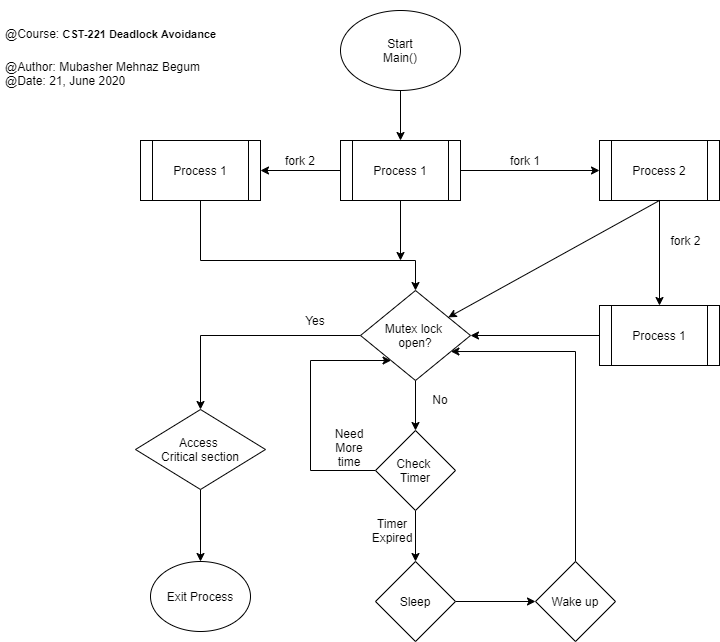

The diagram above was exported from draw.io. Its source (the exported page's mxGraphModel, read from the mxfile embedded in the PNG):
<mxGraphModel dx="792" dy="454" grid="1" gridSize="10" guides="1" tooltips="1" connect="1" arrows="1" fold="1" page="1" pageScale="1" pageWidth="850" pageHeight="1100" math="0" shadow="0">
  <root>
    <mxCell id="0" />
    <mxCell id="1" parent="0" />
    <mxCell id="IhU1L6kFwSRt_lG98vGF-7" value="" style="edgeStyle=orthogonalEdgeStyle;rounded=0;orthogonalLoop=1;jettySize=auto;html=1;" edge="1" parent="1" source="IhU1L6kFwSRt_lG98vGF-1" target="IhU1L6kFwSRt_lG98vGF-2">
      <mxGeometry relative="1" as="geometry" />
    </mxCell>
    <mxCell id="IhU1L6kFwSRt_lG98vGF-1" value="Start&lt;br&gt;Main()" style="ellipse;whiteSpace=wrap;html=1;" vertex="1" parent="1">
      <mxGeometry x="350" y="10" width="120" height="80" as="geometry" />
    </mxCell>
    <mxCell id="IhU1L6kFwSRt_lG98vGF-4" value="" style="edgeStyle=orthogonalEdgeStyle;rounded=0;orthogonalLoop=1;jettySize=auto;html=1;" edge="1" parent="1" source="IhU1L6kFwSRt_lG98vGF-2" target="IhU1L6kFwSRt_lG98vGF-3">
      <mxGeometry relative="1" as="geometry" />
    </mxCell>
    <mxCell id="IhU1L6kFwSRt_lG98vGF-13" value="" style="edgeStyle=orthogonalEdgeStyle;rounded=0;orthogonalLoop=1;jettySize=auto;html=1;" edge="1" parent="1" source="IhU1L6kFwSRt_lG98vGF-2" target="IhU1L6kFwSRt_lG98vGF-12">
      <mxGeometry relative="1" as="geometry" />
    </mxCell>
    <mxCell id="IhU1L6kFwSRt_lG98vGF-41" value="" style="edgeStyle=orthogonalEdgeStyle;rounded=0;orthogonalLoop=1;jettySize=auto;html=1;" edge="1" parent="1" source="IhU1L6kFwSRt_lG98vGF-2">
      <mxGeometry relative="1" as="geometry">
        <mxPoint x="410" y="260" as="targetPoint" />
      </mxGeometry>
    </mxCell>
    <mxCell id="IhU1L6kFwSRt_lG98vGF-2" value="Process 1" style="shape=process;whiteSpace=wrap;html=1;backgroundOutline=1;" vertex="1" parent="1">
      <mxGeometry x="350" y="140" width="120" height="60" as="geometry" />
    </mxCell>
    <mxCell id="IhU1L6kFwSRt_lG98vGF-30" value="" style="edgeStyle=orthogonalEdgeStyle;rounded=0;orthogonalLoop=1;jettySize=auto;html=1;" edge="1" parent="1" source="IhU1L6kFwSRt_lG98vGF-12" target="IhU1L6kFwSRt_lG98vGF-17">
      <mxGeometry relative="1" as="geometry">
        <Array as="points">
          <mxPoint x="210" y="260" />
          <mxPoint x="425" y="260" />
        </Array>
      </mxGeometry>
    </mxCell>
    <mxCell id="IhU1L6kFwSRt_lG98vGF-12" value="Process 1" style="shape=process;whiteSpace=wrap;html=1;backgroundOutline=1;" vertex="1" parent="1">
      <mxGeometry x="150" y="140" width="120" height="60" as="geometry" />
    </mxCell>
    <mxCell id="IhU1L6kFwSRt_lG98vGF-9" value="" style="edgeStyle=orthogonalEdgeStyle;rounded=0;orthogonalLoop=1;jettySize=auto;html=1;" edge="1" parent="1" source="IhU1L6kFwSRt_lG98vGF-3" target="IhU1L6kFwSRt_lG98vGF-8">
      <mxGeometry relative="1" as="geometry" />
    </mxCell>
    <mxCell id="IhU1L6kFwSRt_lG98vGF-3" value="Process 2" style="shape=process;whiteSpace=wrap;html=1;backgroundOutline=1;" vertex="1" parent="1">
      <mxGeometry x="609" y="140" width="120" height="60" as="geometry" />
    </mxCell>
    <mxCell id="IhU1L6kFwSRt_lG98vGF-39" value="" style="edgeStyle=orthogonalEdgeStyle;rounded=0;orthogonalLoop=1;jettySize=auto;html=1;entryX=1;entryY=0.5;entryDx=0;entryDy=0;" edge="1" parent="1" source="IhU1L6kFwSRt_lG98vGF-8" target="IhU1L6kFwSRt_lG98vGF-17">
      <mxGeometry relative="1" as="geometry">
        <mxPoint x="529" y="320" as="targetPoint" />
      </mxGeometry>
    </mxCell>
    <mxCell id="IhU1L6kFwSRt_lG98vGF-8" value="Process 1" style="shape=process;whiteSpace=wrap;html=1;backgroundOutline=1;" vertex="1" parent="1">
      <mxGeometry x="609" y="305" width="120" height="60" as="geometry" />
    </mxCell>
    <mxCell id="IhU1L6kFwSRt_lG98vGF-10" value="fork 1" style="text;html=1;strokeColor=none;fillColor=none;align=center;verticalAlign=middle;whiteSpace=wrap;rounded=0;" vertex="1" parent="1">
      <mxGeometry x="500" y="150" width="70" height="20" as="geometry" />
    </mxCell>
    <mxCell id="IhU1L6kFwSRt_lG98vGF-14" value="fork 2" style="text;html=1;strokeColor=none;fillColor=none;align=center;verticalAlign=middle;whiteSpace=wrap;rounded=0;" vertex="1" parent="1">
      <mxGeometry x="275" y="150" width="70" height="20" as="geometry" />
    </mxCell>
    <mxCell id="IhU1L6kFwSRt_lG98vGF-23" value="" style="edgeStyle=orthogonalEdgeStyle;rounded=0;orthogonalLoop=1;jettySize=auto;html=1;" edge="1" parent="1" source="IhU1L6kFwSRt_lG98vGF-17" target="IhU1L6kFwSRt_lG98vGF-22">
      <mxGeometry relative="1" as="geometry" />
    </mxCell>
    <mxCell id="IhU1L6kFwSRt_lG98vGF-44" value="" style="edgeStyle=orthogonalEdgeStyle;rounded=0;orthogonalLoop=1;jettySize=auto;html=1;" edge="1" parent="1" source="IhU1L6kFwSRt_lG98vGF-17" target="IhU1L6kFwSRt_lG98vGF-18">
      <mxGeometry relative="1" as="geometry" />
    </mxCell>
    <mxCell id="IhU1L6kFwSRt_lG98vGF-17" value="Mutex lock &lt;br&gt;open?" style="rhombus;whiteSpace=wrap;html=1;" vertex="1" parent="1">
      <mxGeometry x="370" y="290" width="110" height="90" as="geometry" />
    </mxCell>
    <mxCell id="IhU1L6kFwSRt_lG98vGF-27" value="" style="edgeStyle=orthogonalEdgeStyle;rounded=0;orthogonalLoop=1;jettySize=auto;html=1;" edge="1" parent="1" source="IhU1L6kFwSRt_lG98vGF-22" target="IhU1L6kFwSRt_lG98vGF-26">
      <mxGeometry relative="1" as="geometry" />
    </mxCell>
    <mxCell id="IhU1L6kFwSRt_lG98vGF-22" value="Access &lt;br&gt;Critical section" style="rhombus;whiteSpace=wrap;html=1;" vertex="1" parent="1">
      <mxGeometry x="145" y="409" width="130" height="80" as="geometry" />
    </mxCell>
    <mxCell id="IhU1L6kFwSRt_lG98vGF-21" value="" style="edgeStyle=orthogonalEdgeStyle;rounded=0;orthogonalLoop=1;jettySize=auto;html=1;" edge="1" parent="1" source="IhU1L6kFwSRt_lG98vGF-18" target="IhU1L6kFwSRt_lG98vGF-20">
      <mxGeometry relative="1" as="geometry" />
    </mxCell>
    <mxCell id="IhU1L6kFwSRt_lG98vGF-52" value="" style="edgeStyle=orthogonalEdgeStyle;rounded=0;orthogonalLoop=1;jettySize=auto;html=1;" edge="1" parent="1" source="IhU1L6kFwSRt_lG98vGF-18" target="IhU1L6kFwSRt_lG98vGF-17">
      <mxGeometry relative="1" as="geometry">
        <mxPoint x="350" y="410" as="targetPoint" />
        <Array as="points">
          <mxPoint x="320" y="470" />
          <mxPoint x="320" y="360" />
        </Array>
      </mxGeometry>
    </mxCell>
    <mxCell id="IhU1L6kFwSRt_lG98vGF-18" value="Check &lt;br&gt;Timer" style="rhombus;whiteSpace=wrap;html=1;" vertex="1" parent="1">
      <mxGeometry x="385" y="430" width="80" height="80" as="geometry" />
    </mxCell>
    <mxCell id="IhU1L6kFwSRt_lG98vGF-48" value="" style="edgeStyle=orthogonalEdgeStyle;rounded=0;orthogonalLoop=1;jettySize=auto;html=1;" edge="1" parent="1" source="IhU1L6kFwSRt_lG98vGF-20" target="IhU1L6kFwSRt_lG98vGF-47">
      <mxGeometry relative="1" as="geometry" />
    </mxCell>
    <mxCell id="IhU1L6kFwSRt_lG98vGF-20" value="Sleep" style="rhombus;whiteSpace=wrap;html=1;" vertex="1" parent="1">
      <mxGeometry x="385" y="561" width="80" height="80" as="geometry" />
    </mxCell>
    <mxCell id="IhU1L6kFwSRt_lG98vGF-50" value="" style="edgeStyle=orthogonalEdgeStyle;rounded=0;orthogonalLoop=1;jettySize=auto;html=1;entryX=0.822;entryY=0.678;entryDx=0;entryDy=0;entryPerimeter=0;" edge="1" parent="1" source="IhU1L6kFwSRt_lG98vGF-47" target="IhU1L6kFwSRt_lG98vGF-17">
      <mxGeometry relative="1" as="geometry">
        <mxPoint x="585" y="481" as="targetPoint" />
        <Array as="points">
          <mxPoint x="585" y="351" />
        </Array>
      </mxGeometry>
    </mxCell>
    <mxCell id="IhU1L6kFwSRt_lG98vGF-47" value="Wake up" style="rhombus;whiteSpace=wrap;html=1;" vertex="1" parent="1">
      <mxGeometry x="545" y="561" width="80" height="80" as="geometry" />
    </mxCell>
    <mxCell id="IhU1L6kFwSRt_lG98vGF-26" value="Exit Process" style="ellipse;whiteSpace=wrap;html=1;" vertex="1" parent="1">
      <mxGeometry x="160" y="561" width="100" height="70" as="geometry" />
    </mxCell>
    <mxCell id="IhU1L6kFwSRt_lG98vGF-31" value="fork 2" style="text;html=1;align=center;verticalAlign=middle;resizable=0;points=[];autosize=1;" vertex="1" parent="1">
      <mxGeometry x="670" y="230" width="50" height="20" as="geometry" />
    </mxCell>
    <mxCell id="IhU1L6kFwSRt_lG98vGF-32" value="Yes" style="text;html=1;strokeColor=none;fillColor=none;align=center;verticalAlign=middle;whiteSpace=wrap;rounded=0;" vertex="1" parent="1">
      <mxGeometry x="305" y="310" width="40" height="20" as="geometry" />
    </mxCell>
    <mxCell id="IhU1L6kFwSRt_lG98vGF-43" value="" style="endArrow=classic;html=1;exitX=0.5;exitY=1;exitDx=0;exitDy=0;" edge="1" parent="1" source="IhU1L6kFwSRt_lG98vGF-3" target="IhU1L6kFwSRt_lG98vGF-17">
      <mxGeometry width="50" height="50" relative="1" as="geometry">
        <mxPoint x="550" y="270" as="sourcePoint" />
        <mxPoint x="600" y="220" as="targetPoint" />
      </mxGeometry>
    </mxCell>
    <mxCell id="IhU1L6kFwSRt_lG98vGF-45" value="No" style="text;html=1;strokeColor=none;fillColor=none;align=center;verticalAlign=middle;whiteSpace=wrap;rounded=0;" vertex="1" parent="1">
      <mxGeometry x="430" y="389" width="40" height="20" as="geometry" />
    </mxCell>
    <mxCell id="IhU1L6kFwSRt_lG98vGF-46" value="Timer Expired" style="text;html=1;strokeColor=none;fillColor=none;align=center;verticalAlign=middle;whiteSpace=wrap;rounded=0;" vertex="1" parent="1">
      <mxGeometry x="382" y="520" width="40" height="20" as="geometry" />
    </mxCell>
    <mxCell id="IhU1L6kFwSRt_lG98vGF-53" value="Need More time" style="text;html=1;strokeColor=none;fillColor=none;align=center;verticalAlign=middle;whiteSpace=wrap;rounded=0;" vertex="1" parent="1">
      <mxGeometry x="339" y="437" width="40" height="20" as="geometry" />
    </mxCell>
    <mxCell id="IhU1L6kFwSRt_lG98vGF-55" value="&lt;h1&gt;&lt;span style=&quot;font-size: 12px ; font-weight: 400&quot;&gt;@Course:&amp;nbsp;&lt;/span&gt;&lt;b style=&quot;font-size: 12px ; text-align: center&quot;&gt;&lt;font style=&quot;font-size: 11px&quot;&gt;CST-221 Deadlock Avoidance&lt;/font&gt;&lt;/b&gt;&lt;br&gt;&lt;/h1&gt;&lt;div&gt;&lt;font style=&quot;font-size: 12px&quot;&gt;@Author: Mubasher Mehnaz Begum&lt;/font&gt;&lt;/div&gt;&lt;div&gt;&lt;font style=&quot;font-size: 12px&quot;&gt;@Date: 21, June 2020&lt;/font&gt;&lt;/div&gt;&lt;div&gt;&lt;font&gt;&lt;b style=&quot;text-align: center&quot;&gt;&lt;font style=&quot;font-size: 11px&quot;&gt;&amp;nbsp;&lt;/font&gt;&lt;/b&gt;&lt;br&gt;&lt;/font&gt;&lt;/div&gt;" style="text;html=1;strokeColor=none;fillColor=none;spacing=5;spacingTop=-20;whiteSpace=wrap;overflow=hidden;rounded=0;" vertex="1" parent="1">
      <mxGeometry x="10" y="10" width="260" height="90" as="geometry" />
    </mxCell>
  </root>
</mxGraphModel>